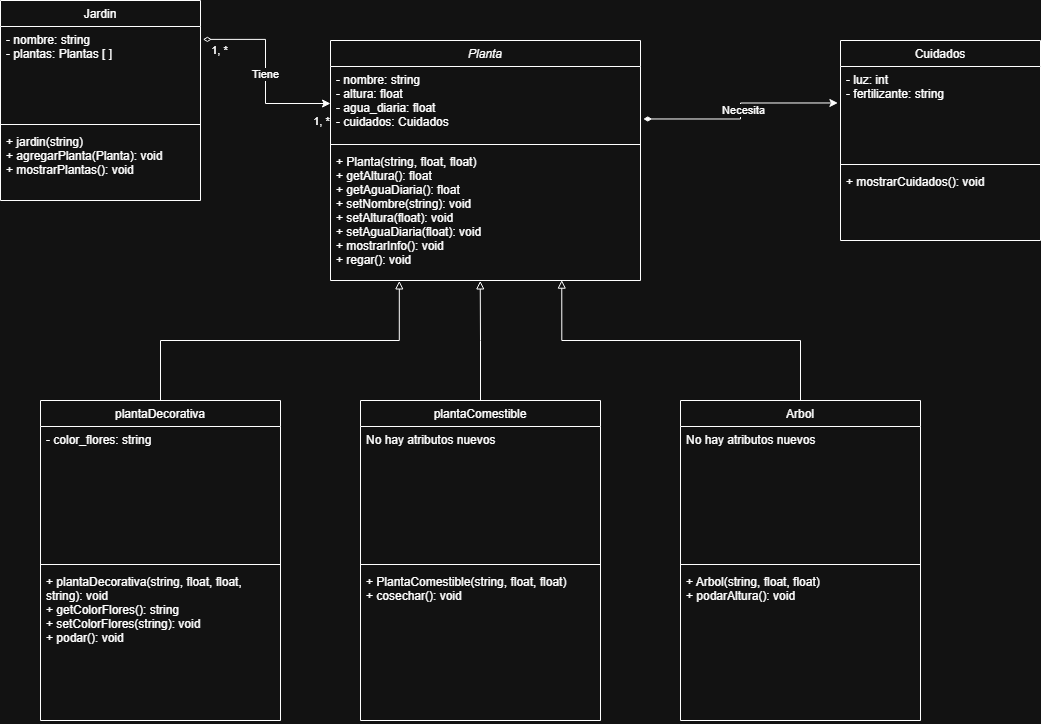

The diagram above was exported from draw.io. Its source (the exported page's mxGraphModel, read from the mxfile embedded in the PNG):
<mxGraphModel dx="1869" dy="1696" grid="1" gridSize="10" guides="1" tooltips="1" connect="1" arrows="1" fold="1" page="1" pageScale="1" pageWidth="827" pageHeight="1169" math="0" shadow="0">
  <root>
    <mxCell id="WIyWlLk6GJQsqaUBKTNV-0" />
    <mxCell id="WIyWlLk6GJQsqaUBKTNV-1" parent="WIyWlLk6GJQsqaUBKTNV-0" />
    <mxCell id="zkfFHV4jXpPFQw0GAbJ--0" parent="WIyWlLk6GJQsqaUBKTNV-1" style="swimlane;fontStyle=2;align=center;verticalAlign=top;childLayout=stackLayout;horizontal=1;startSize=26;horizontalStack=0;resizeParent=1;resizeLast=0;collapsible=1;marginBottom=0;rounded=0;shadow=0;strokeWidth=1;" value="Planta" vertex="1">
      <mxGeometry height="240" width="310" x="290" as="geometry">
        <mxRectangle height="26" width="160" x="230" y="140" as="alternateBounds" />
      </mxGeometry>
    </mxCell>
    <mxCell id="zkfFHV4jXpPFQw0GAbJ--3" parent="zkfFHV4jXpPFQw0GAbJ--0" style="text;align=left;verticalAlign=top;spacingLeft=4;spacingRight=4;overflow=hidden;rotatable=0;points=[[0,0.5],[1,0.5]];portConstraint=eastwest;rounded=0;shadow=0;html=0;" value="- nombre: string&#10;- altura: float&#10;- agua_diaria: float&#10;- cuidados: Cuidados" vertex="1">
      <mxGeometry height="74" width="310" y="26" as="geometry" />
    </mxCell>
    <mxCell id="zkfFHV4jXpPFQw0GAbJ--4" parent="zkfFHV4jXpPFQw0GAbJ--0" style="line;html=1;strokeWidth=1;align=left;verticalAlign=middle;spacingTop=-1;spacingLeft=3;spacingRight=3;rotatable=0;labelPosition=right;points=[];portConstraint=eastwest;" value="" vertex="1">
      <mxGeometry height="8" width="310" y="100" as="geometry" />
    </mxCell>
    <mxCell id="zkfFHV4jXpPFQw0GAbJ--5" parent="zkfFHV4jXpPFQw0GAbJ--0" style="text;align=left;verticalAlign=top;spacingLeft=4;spacingRight=4;overflow=hidden;rotatable=0;points=[[0,0.5],[1,0.5]];portConstraint=eastwest;" value="+ Planta(string, float, float)&#10;+ getAltura(): float&#10;+ getAguaDiaria(): float &#10;+ setNombre(string): void &#10;+ setAltura(float): void&#10;+ setAguaDiaria(float): void&#10;+ mostrarInfo(): void&#10;+ regar(): void&#10;" vertex="1">
      <mxGeometry height="132" width="310" y="108" as="geometry" />
    </mxCell>
    <mxCell id="zkfFHV4jXpPFQw0GAbJ--6" parent="WIyWlLk6GJQsqaUBKTNV-1" style="swimlane;fontStyle=0;align=center;verticalAlign=top;childLayout=stackLayout;horizontal=1;startSize=26;horizontalStack=0;resizeParent=1;resizeLast=0;collapsible=1;marginBottom=0;rounded=0;shadow=0;strokeWidth=1;" value="plantaDecorativa" vertex="1">
      <mxGeometry height="320" width="240" y="360" as="geometry">
        <mxRectangle height="26" width="160" x="130" y="380" as="alternateBounds" />
      </mxGeometry>
    </mxCell>
    <mxCell id="zkfFHV4jXpPFQw0GAbJ--7" parent="zkfFHV4jXpPFQw0GAbJ--6" style="text;align=left;verticalAlign=top;spacingLeft=4;spacingRight=4;overflow=hidden;rotatable=0;points=[[0,0.5],[1,0.5]];portConstraint=eastwest;" value="- color_flores: string" vertex="1">
      <mxGeometry height="134" width="240" y="26" as="geometry" />
    </mxCell>
    <mxCell id="zkfFHV4jXpPFQw0GAbJ--9" parent="zkfFHV4jXpPFQw0GAbJ--6" style="line;html=1;strokeWidth=1;align=left;verticalAlign=middle;spacingTop=-1;spacingLeft=3;spacingRight=3;rotatable=0;labelPosition=right;points=[];portConstraint=eastwest;" value="" vertex="1">
      <mxGeometry height="8" width="240" y="160" as="geometry" />
    </mxCell>
    <mxCell id="zkfFHV4jXpPFQw0GAbJ--10" parent="zkfFHV4jXpPFQw0GAbJ--6" style="text;align=left;verticalAlign=top;spacingLeft=4;spacingRight=4;overflow=hidden;rotatable=0;points=[[0,0.5],[1,0.5]];portConstraint=eastwest;fontStyle=0" value="+ plantaDecorativa(string, float, float, &#10;string): void&#10;+ getColorFlores(): string&#10;+ setColorFlores(string): void&#10;+ podar(): void&#10;&#10;" vertex="1">
      <mxGeometry height="152" width="240" y="168" as="geometry" />
    </mxCell>
    <mxCell id="zkfFHV4jXpPFQw0GAbJ--13" parent="WIyWlLk6GJQsqaUBKTNV-1" style="swimlane;fontStyle=0;align=center;verticalAlign=top;childLayout=stackLayout;horizontal=1;startSize=26;horizontalStack=0;resizeParent=1;resizeLast=0;collapsible=1;marginBottom=0;rounded=0;shadow=0;strokeWidth=1;" value="plantaComestible" vertex="1">
      <mxGeometry height="320" width="240" x="320" y="360" as="geometry">
        <mxRectangle height="26" width="170" x="340" y="380" as="alternateBounds" />
      </mxGeometry>
    </mxCell>
    <mxCell id="zkfFHV4jXpPFQw0GAbJ--14" parent="zkfFHV4jXpPFQw0GAbJ--13" style="text;align=left;verticalAlign=top;spacingLeft=4;spacingRight=4;overflow=hidden;rotatable=0;points=[[0,0.5],[1,0.5]];portConstraint=eastwest;" value="No hay atributos nuevos" vertex="1">
      <mxGeometry height="134" width="240" y="26" as="geometry" />
    </mxCell>
    <mxCell id="zkfFHV4jXpPFQw0GAbJ--15" parent="zkfFHV4jXpPFQw0GAbJ--13" style="line;html=1;strokeWidth=1;align=left;verticalAlign=middle;spacingTop=-1;spacingLeft=3;spacingRight=3;rotatable=0;labelPosition=right;points=[];portConstraint=eastwest;" value="" vertex="1">
      <mxGeometry height="8" width="240" y="160" as="geometry" />
    </mxCell>
    <mxCell id="_LvZxvxOy-6rOZj3tVxH-15" parent="zkfFHV4jXpPFQw0GAbJ--13" style="text;align=left;verticalAlign=top;spacingLeft=4;spacingRight=4;overflow=hidden;rotatable=0;points=[[0,0.5],[1,0.5]];portConstraint=eastwest;fontStyle=0" value="+ PlantaComestible(string, float, float)&#10;+ cosechar(): void " vertex="1">
      <mxGeometry height="152" width="240" y="168" as="geometry" />
    </mxCell>
    <mxCell id="_LvZxvxOy-6rOZj3tVxH-4" parent="WIyWlLk6GJQsqaUBKTNV-1" style="swimlane;fontStyle=0;align=center;verticalAlign=top;childLayout=stackLayout;horizontal=1;startSize=26;horizontalStack=0;resizeParent=1;resizeLast=0;collapsible=1;marginBottom=0;rounded=0;shadow=0;strokeWidth=1;" value="Arbol" vertex="1">
      <mxGeometry height="320" width="240" x="640" y="360" as="geometry">
        <mxRectangle height="26" width="160" x="130" y="380" as="alternateBounds" />
      </mxGeometry>
    </mxCell>
    <mxCell id="_LvZxvxOy-6rOZj3tVxH-5" parent="_LvZxvxOy-6rOZj3tVxH-4" style="text;align=left;verticalAlign=top;spacingLeft=4;spacingRight=4;overflow=hidden;rotatable=0;points=[[0,0.5],[1,0.5]];portConstraint=eastwest;" value="No hay atributos nuevos" vertex="1">
      <mxGeometry height="134" width="240" y="26" as="geometry" />
    </mxCell>
    <mxCell id="_LvZxvxOy-6rOZj3tVxH-7" parent="_LvZxvxOy-6rOZj3tVxH-4" style="line;html=1;strokeWidth=1;align=left;verticalAlign=middle;spacingTop=-1;spacingLeft=3;spacingRight=3;rotatable=0;labelPosition=right;points=[];portConstraint=eastwest;" value="" vertex="1">
      <mxGeometry height="8" width="240" y="160" as="geometry" />
    </mxCell>
    <mxCell id="_LvZxvxOy-6rOZj3tVxH-8" parent="_LvZxvxOy-6rOZj3tVxH-4" style="text;align=left;verticalAlign=top;spacingLeft=4;spacingRight=4;overflow=hidden;rotatable=0;points=[[0,0.5],[1,0.5]];portConstraint=eastwest;fontStyle=0" value="+ Arbol(string, float, float)&#10;+ podarAltura(): void" vertex="1">
      <mxGeometry height="152" width="240" y="168" as="geometry" />
    </mxCell>
    <mxCell id="_LvZxvxOy-6rOZj3tVxH-12" edge="1" parent="WIyWlLk6GJQsqaUBKTNV-1" source="zkfFHV4jXpPFQw0GAbJ--13" style="edgeStyle=orthogonalEdgeStyle;rounded=0;orthogonalLoop=1;jettySize=auto;html=1;entryX=0.483;entryY=1.003;entryDx=0;entryDy=0;entryPerimeter=0;endArrow=block;endFill=0;" target="zkfFHV4jXpPFQw0GAbJ--5">
      <mxGeometry relative="1" as="geometry" />
    </mxCell>
    <mxCell id="_LvZxvxOy-6rOZj3tVxH-13" edge="1" parent="WIyWlLk6GJQsqaUBKTNV-1" source="_LvZxvxOy-6rOZj3tVxH-4" style="edgeStyle=orthogonalEdgeStyle;rounded=0;orthogonalLoop=1;jettySize=auto;html=1;entryX=0.746;entryY=0.997;entryDx=0;entryDy=0;entryPerimeter=0;endArrow=block;endFill=0;" target="zkfFHV4jXpPFQw0GAbJ--5">
      <mxGeometry relative="1" as="geometry" />
    </mxCell>
    <mxCell id="_LvZxvxOy-6rOZj3tVxH-14" edge="1" parent="WIyWlLk6GJQsqaUBKTNV-1" source="zkfFHV4jXpPFQw0GAbJ--6" style="edgeStyle=orthogonalEdgeStyle;rounded=0;orthogonalLoop=1;jettySize=auto;html=1;entryX=0.222;entryY=1.003;entryDx=0;entryDy=0;entryPerimeter=0;endArrow=block;endFill=0;" target="zkfFHV4jXpPFQw0GAbJ--5">
      <mxGeometry relative="1" as="geometry" />
    </mxCell>
    <mxCell id="_LvZxvxOy-6rOZj3tVxH-16" parent="WIyWlLk6GJQsqaUBKTNV-1" style="swimlane;fontStyle=0;align=center;verticalAlign=top;childLayout=stackLayout;horizontal=1;startSize=26;horizontalStack=0;resizeParent=1;resizeLast=0;collapsible=1;marginBottom=0;rounded=0;shadow=0;strokeWidth=1;" value="Cuidados" vertex="1">
      <mxGeometry height="200" width="200" x="800" as="geometry">
        <mxRectangle height="26" width="160" x="130" y="380" as="alternateBounds" />
      </mxGeometry>
    </mxCell>
    <mxCell id="_LvZxvxOy-6rOZj3tVxH-17" parent="_LvZxvxOy-6rOZj3tVxH-16" style="text;align=left;verticalAlign=top;spacingLeft=4;spacingRight=4;overflow=hidden;rotatable=0;points=[[0,0.5],[1,0.5]];portConstraint=eastwest;" value="- luz: int&#10;- fertilizante: string" vertex="1">
      <mxGeometry height="94" width="200" y="26" as="geometry" />
    </mxCell>
    <mxCell id="_LvZxvxOy-6rOZj3tVxH-18" parent="_LvZxvxOy-6rOZj3tVxH-16" style="line;html=1;strokeWidth=1;align=left;verticalAlign=middle;spacingTop=-1;spacingLeft=3;spacingRight=3;rotatable=0;labelPosition=right;points=[];portConstraint=eastwest;" value="" vertex="1">
      <mxGeometry height="8" width="200" y="120" as="geometry" />
    </mxCell>
    <mxCell id="_LvZxvxOy-6rOZj3tVxH-19" parent="_LvZxvxOy-6rOZj3tVxH-16" style="text;align=left;verticalAlign=top;spacingLeft=4;spacingRight=4;overflow=hidden;rotatable=0;points=[[0,0.5],[1,0.5]];portConstraint=eastwest;fontStyle=0" value="+ mostrarCuidados(): void" vertex="1">
      <mxGeometry height="72" width="200" y="128" as="geometry" />
    </mxCell>
    <mxCell id="_LvZxvxOy-6rOZj3tVxH-20" edge="1" parent="WIyWlLk6GJQsqaUBKTNV-1" source="zkfFHV4jXpPFQw0GAbJ--3" style="edgeStyle=orthogonalEdgeStyle;rounded=0;orthogonalLoop=1;jettySize=auto;html=1;entryX=-0.013;entryY=0.388;entryDx=0;entryDy=0;entryPerimeter=0;exitX=1.009;exitY=0.709;exitDx=0;exitDy=0;exitPerimeter=0;startArrow=diamondThin;startFill=1;" target="_LvZxvxOy-6rOZj3tVxH-17">
      <mxGeometry relative="1" as="geometry" />
    </mxCell>
    <mxCell id="_LvZxvxOy-6rOZj3tVxH-29" connectable="0" parent="_LvZxvxOy-6rOZj3tVxH-20" style="edgeLabel;html=1;align=center;verticalAlign=middle;resizable=0;points=[];" value="Necesita" vertex="1">
      <mxGeometry relative="1" x="0.0086" y="-2" as="geometry">
        <mxPoint as="offset" />
      </mxGeometry>
    </mxCell>
    <mxCell id="_LvZxvxOy-6rOZj3tVxH-21" parent="WIyWlLk6GJQsqaUBKTNV-1" style="swimlane;fontStyle=0;align=center;verticalAlign=top;childLayout=stackLayout;horizontal=1;startSize=26;horizontalStack=0;resizeParent=1;resizeLast=0;collapsible=1;marginBottom=0;rounded=0;shadow=0;strokeWidth=1;" value="Jardin" vertex="1">
      <mxGeometry height="200" width="200" x="-40" y="-40" as="geometry">
        <mxRectangle height="26" width="160" x="130" y="380" as="alternateBounds" />
      </mxGeometry>
    </mxCell>
    <mxCell id="_LvZxvxOy-6rOZj3tVxH-22" parent="_LvZxvxOy-6rOZj3tVxH-21" style="text;align=left;verticalAlign=top;spacingLeft=4;spacingRight=4;overflow=hidden;rotatable=0;points=[[0,0.5],[1,0.5]];portConstraint=eastwest;" value="- nombre: string&#10;- plantas: Plantas [ ]" vertex="1">
      <mxGeometry height="94" width="200" y="26" as="geometry" />
    </mxCell>
    <mxCell id="_LvZxvxOy-6rOZj3tVxH-23" parent="_LvZxvxOy-6rOZj3tVxH-21" style="line;html=1;strokeWidth=1;align=left;verticalAlign=middle;spacingTop=-1;spacingLeft=3;spacingRight=3;rotatable=0;labelPosition=right;points=[];portConstraint=eastwest;" value="" vertex="1">
      <mxGeometry height="8" width="200" y="120" as="geometry" />
    </mxCell>
    <mxCell id="_LvZxvxOy-6rOZj3tVxH-24" parent="_LvZxvxOy-6rOZj3tVxH-21" style="text;align=left;verticalAlign=top;spacingLeft=4;spacingRight=4;overflow=hidden;rotatable=0;points=[[0,0.5],[1,0.5]];portConstraint=eastwest;fontStyle=0" value="+ jardin(string)&#10;+ agregarPlanta(Planta): void&#10;+ mostrarPlantas(): void&#10;" vertex="1">
      <mxGeometry height="72" width="200" y="128" as="geometry" />
    </mxCell>
    <mxCell id="_LvZxvxOy-6rOZj3tVxH-25" edge="1" parent="WIyWlLk6GJQsqaUBKTNV-1" source="zkfFHV4jXpPFQw0GAbJ--3" style="edgeStyle=orthogonalEdgeStyle;rounded=0;orthogonalLoop=1;jettySize=auto;html=1;entryX=1.012;entryY=0.137;entryDx=0;entryDy=0;entryPerimeter=0;startArrow=classic;startFill=1;endArrow=diamondThin;endFill=0;" target="_LvZxvxOy-6rOZj3tVxH-22">
      <mxGeometry relative="1" as="geometry" />
    </mxCell>
    <mxCell id="_LvZxvxOy-6rOZj3tVxH-26" connectable="0" parent="_LvZxvxOy-6rOZj3tVxH-25" style="edgeLabel;html=1;align=center;verticalAlign=middle;resizable=0;points=[];" value="Tiene" vertex="1">
      <mxGeometry relative="1" x="-0.0088" y="1" as="geometry">
        <mxPoint as="offset" />
      </mxGeometry>
    </mxCell>
    <mxCell id="_LvZxvxOy-6rOZj3tVxH-27" connectable="0" parent="_LvZxvxOy-6rOZj3tVxH-25" style="edgeLabel;html=1;align=center;verticalAlign=middle;resizable=0;points=[];" value="1, *" vertex="1">
      <mxGeometry relative="1" x="0.8407" y="-3" as="geometry">
        <mxPoint y="14" as="offset" />
      </mxGeometry>
    </mxCell>
    <mxCell id="_LvZxvxOy-6rOZj3tVxH-28" connectable="0" parent="WIyWlLk6GJQsqaUBKTNV-1" style="edgeLabel;html=1;align=center;verticalAlign=middle;resizable=0;points=[];" value="1, *" vertex="1">
      <mxGeometry x="280" y="80" as="geometry" />
    </mxCell>
  </root>
</mxGraphModel>